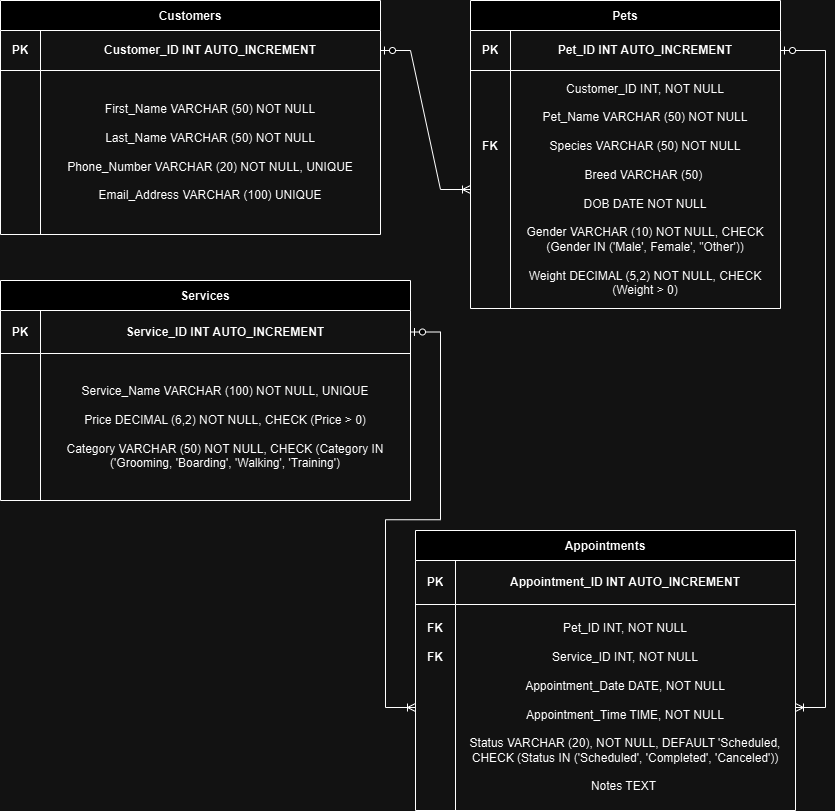

The diagram above was exported from draw.io. Its source (the exported page's mxGraphModel, read from the mxfile embedded in the PNG):
<mxGraphModel dx="1146" dy="493" grid="1" gridSize="10" guides="1" tooltips="1" connect="1" arrows="1" fold="1" page="1" pageScale="1" pageWidth="850" pageHeight="1100" math="0" shadow="0">
  <root>
    <mxCell id="0" />
    <mxCell id="1" parent="0" />
    <mxCell id="zJL2j_4uQa3A7hinkZck-28" value="Customers" style="shape=table;startSize=30;container=1;collapsible=0;childLayout=tableLayout;fontStyle=1" parent="1" vertex="1">
      <mxGeometry x="10" y="20" width="380" height="234" as="geometry" />
    </mxCell>
    <mxCell id="zJL2j_4uQa3A7hinkZck-29" value="" style="shape=tableRow;horizontal=0;startSize=0;swimlaneHead=0;swimlaneBody=0;strokeColor=inherit;top=0;left=0;bottom=0;right=0;collapsible=0;dropTarget=0;fillColor=none;points=[[0,0.5],[1,0.5]];portConstraint=eastwest;" parent="zJL2j_4uQa3A7hinkZck-28" vertex="1">
      <mxGeometry y="30" width="380" height="40" as="geometry" />
    </mxCell>
    <mxCell id="zJL2j_4uQa3A7hinkZck-30" value="&lt;b&gt;PK&lt;/b&gt;" style="shape=partialRectangle;html=1;whiteSpace=wrap;connectable=0;strokeColor=inherit;overflow=hidden;fillColor=none;top=0;left=0;bottom=0;right=0;pointerEvents=1;" parent="zJL2j_4uQa3A7hinkZck-29" vertex="1">
      <mxGeometry width="40" height="40" as="geometry">
        <mxRectangle width="40" height="40" as="alternateBounds" />
      </mxGeometry>
    </mxCell>
    <mxCell id="zJL2j_4uQa3A7hinkZck-31" value="&lt;b&gt;Customer_ID INT AUTO_INCREMENT&lt;/b&gt;" style="shape=partialRectangle;html=1;whiteSpace=wrap;connectable=0;strokeColor=inherit;overflow=hidden;fillColor=none;top=0;left=0;bottom=0;right=0;pointerEvents=1;" parent="zJL2j_4uQa3A7hinkZck-29" vertex="1">
      <mxGeometry x="40" width="340" height="40" as="geometry">
        <mxRectangle width="340" height="40" as="alternateBounds" />
      </mxGeometry>
    </mxCell>
    <mxCell id="zJL2j_4uQa3A7hinkZck-32" value="" style="shape=tableRow;horizontal=0;startSize=0;swimlaneHead=0;swimlaneBody=0;strokeColor=inherit;top=0;left=0;bottom=0;right=0;collapsible=0;dropTarget=0;fillColor=none;points=[[0,0.5],[1,0.5]];portConstraint=eastwest;" parent="zJL2j_4uQa3A7hinkZck-28" vertex="1">
      <mxGeometry y="70" width="380" height="164" as="geometry" />
    </mxCell>
    <mxCell id="zJL2j_4uQa3A7hinkZck-33" value="" style="shape=partialRectangle;html=1;whiteSpace=wrap;connectable=0;strokeColor=inherit;overflow=hidden;fillColor=none;top=0;left=0;bottom=0;right=0;pointerEvents=1;" parent="zJL2j_4uQa3A7hinkZck-32" vertex="1">
      <mxGeometry width="40" height="164" as="geometry">
        <mxRectangle width="40" height="164" as="alternateBounds" />
      </mxGeometry>
    </mxCell>
    <mxCell id="zJL2j_4uQa3A7hinkZck-34" value="First_Name VARCHAR (50) NOT NULL&lt;div&gt;&lt;br&gt;&lt;/div&gt;&lt;div&gt;Last_Name VARCHAR (50) NOT NULL&lt;br&gt;&lt;/div&gt;&lt;div&gt;&lt;br&gt;&lt;/div&gt;&lt;div&gt;Phone_Number VARCHAR (20) NOT NULL, UNIQUE&lt;br&gt;&lt;/div&gt;&lt;div&gt;&lt;br&gt;&lt;/div&gt;&lt;div&gt;&lt;div&gt;Email_Address VARCHAR (100) UNIQUE&lt;/div&gt;&lt;/div&gt;" style="shape=partialRectangle;html=1;whiteSpace=wrap;connectable=0;strokeColor=inherit;overflow=hidden;fillColor=none;top=0;left=0;bottom=0;right=0;pointerEvents=1;" parent="zJL2j_4uQa3A7hinkZck-32" vertex="1">
      <mxGeometry x="40" width="340" height="164" as="geometry">
        <mxRectangle width="340" height="164" as="alternateBounds" />
      </mxGeometry>
    </mxCell>
    <mxCell id="zJL2j_4uQa3A7hinkZck-35" value="Pets" style="shape=table;startSize=30;container=1;collapsible=0;childLayout=tableLayout;fontStyle=1" parent="1" vertex="1">
      <mxGeometry x="480" y="20" width="310" height="308" as="geometry" />
    </mxCell>
    <mxCell id="zJL2j_4uQa3A7hinkZck-36" value="" style="shape=tableRow;horizontal=0;startSize=0;swimlaneHead=0;swimlaneBody=0;strokeColor=inherit;top=0;left=0;bottom=0;right=0;collapsible=0;dropTarget=0;fillColor=none;points=[[0,0.5],[1,0.5]];portConstraint=eastwest;" parent="zJL2j_4uQa3A7hinkZck-35" vertex="1">
      <mxGeometry y="30" width="310" height="40" as="geometry" />
    </mxCell>
    <mxCell id="zJL2j_4uQa3A7hinkZck-37" value="&lt;b&gt;PK&lt;/b&gt;" style="shape=partialRectangle;html=1;whiteSpace=wrap;connectable=0;strokeColor=inherit;overflow=hidden;fillColor=none;top=0;left=0;bottom=0;right=0;pointerEvents=1;" parent="zJL2j_4uQa3A7hinkZck-36" vertex="1">
      <mxGeometry width="40" height="40" as="geometry">
        <mxRectangle width="40" height="40" as="alternateBounds" />
      </mxGeometry>
    </mxCell>
    <mxCell id="zJL2j_4uQa3A7hinkZck-38" value="&lt;b&gt;Pet_ID INT AUTO_INCREMENT&lt;/b&gt;" style="shape=partialRectangle;html=1;whiteSpace=wrap;connectable=0;strokeColor=inherit;overflow=hidden;fillColor=none;top=0;left=0;bottom=0;right=0;pointerEvents=1;" parent="zJL2j_4uQa3A7hinkZck-36" vertex="1">
      <mxGeometry x="40" width="270" height="40" as="geometry">
        <mxRectangle width="270" height="40" as="alternateBounds" />
      </mxGeometry>
    </mxCell>
    <mxCell id="zJL2j_4uQa3A7hinkZck-39" value="" style="shape=tableRow;horizontal=0;startSize=0;swimlaneHead=0;swimlaneBody=0;strokeColor=inherit;top=0;left=0;bottom=0;right=0;collapsible=0;dropTarget=0;fillColor=none;points=[[0,0.5],[1,0.5]];portConstraint=eastwest;" parent="zJL2j_4uQa3A7hinkZck-35" vertex="1">
      <mxGeometry y="70" width="310" height="238" as="geometry" />
    </mxCell>
    <mxCell id="zJL2j_4uQa3A7hinkZck-40" value="&lt;b&gt;FK&lt;/b&gt;&lt;div&gt;&lt;b&gt;&lt;br&gt;&lt;/b&gt;&lt;/div&gt;&lt;div&gt;&lt;b&gt;&lt;br&gt;&lt;/b&gt;&lt;/div&gt;&lt;div&gt;&lt;b&gt;&lt;br&gt;&lt;/b&gt;&lt;/div&gt;&lt;div&gt;&lt;b&gt;&lt;br&gt;&lt;/b&gt;&lt;/div&gt;&lt;div&gt;&lt;b&gt;&lt;br&gt;&lt;/b&gt;&lt;/div&gt;&lt;div&gt;&lt;b&gt;&lt;br&gt;&lt;/b&gt;&lt;/div&gt;" style="shape=partialRectangle;html=1;whiteSpace=wrap;connectable=0;strokeColor=inherit;overflow=hidden;fillColor=none;top=0;left=0;bottom=0;right=0;pointerEvents=1;" parent="zJL2j_4uQa3A7hinkZck-39" vertex="1">
      <mxGeometry width="40" height="238" as="geometry">
        <mxRectangle width="40" height="238" as="alternateBounds" />
      </mxGeometry>
    </mxCell>
    <mxCell id="zJL2j_4uQa3A7hinkZck-41" value="Customer_ID&amp;nbsp;INT, NOT NULL&lt;div&gt;&lt;br&gt;&lt;/div&gt;&lt;div&gt;Pet_Name VARCHAR (50) NOT NULL&lt;/div&gt;&lt;div&gt;&lt;br&gt;&lt;/div&gt;&lt;div&gt;Species VARCHAR (50) NOT NULL&lt;br&gt;&lt;/div&gt;&lt;div&gt;&lt;br&gt;&lt;/div&gt;&lt;div&gt;Breed VARCHAR (50)&amp;nbsp;&lt;br&gt;&lt;/div&gt;&lt;div&gt;&lt;br&gt;&lt;/div&gt;&lt;div&gt;DOB DATE NOT NULL&lt;/div&gt;&lt;div&gt;&lt;br&gt;&lt;/div&gt;&lt;div&gt;Gender VARCHAR (10) NOT NULL, CHECK (Gender IN ('Male', Female', &quot;Other'))&lt;/div&gt;&lt;div&gt;&lt;br&gt;&lt;/div&gt;&lt;div&gt;Weight DECIMAL (5,2) NOT NULL, CHECK (Weight &amp;gt; 0)&lt;/div&gt;" style="shape=partialRectangle;html=1;whiteSpace=wrap;connectable=0;strokeColor=inherit;overflow=hidden;fillColor=none;top=0;left=0;bottom=0;right=0;pointerEvents=1;" parent="zJL2j_4uQa3A7hinkZck-39" vertex="1">
      <mxGeometry x="40" width="270" height="238" as="geometry">
        <mxRectangle width="270" height="238" as="alternateBounds" />
      </mxGeometry>
    </mxCell>
    <mxCell id="zJL2j_4uQa3A7hinkZck-42" value="Services" style="shape=table;startSize=30;container=1;collapsible=0;childLayout=tableLayout;fontStyle=1" parent="1" vertex="1">
      <mxGeometry x="10" y="300" width="410" height="220" as="geometry" />
    </mxCell>
    <mxCell id="zJL2j_4uQa3A7hinkZck-43" value="" style="shape=tableRow;horizontal=0;startSize=0;swimlaneHead=0;swimlaneBody=0;strokeColor=inherit;top=0;left=0;bottom=0;right=0;collapsible=0;dropTarget=0;fillColor=none;points=[[0,0.5],[1,0.5]];portConstraint=eastwest;" parent="zJL2j_4uQa3A7hinkZck-42" vertex="1">
      <mxGeometry y="30" width="410" height="43" as="geometry" />
    </mxCell>
    <mxCell id="zJL2j_4uQa3A7hinkZck-44" value="&lt;b&gt;PK&lt;/b&gt;" style="shape=partialRectangle;html=1;whiteSpace=wrap;connectable=0;strokeColor=inherit;overflow=hidden;fillColor=none;top=0;left=0;bottom=0;right=0;pointerEvents=1;" parent="zJL2j_4uQa3A7hinkZck-43" vertex="1">
      <mxGeometry width="40" height="43" as="geometry">
        <mxRectangle width="40" height="43" as="alternateBounds" />
      </mxGeometry>
    </mxCell>
    <mxCell id="zJL2j_4uQa3A7hinkZck-45" value="&lt;b&gt;Service_ID INT AUTO_INCREMENT&lt;/b&gt;" style="shape=partialRectangle;html=1;whiteSpace=wrap;connectable=0;strokeColor=inherit;overflow=hidden;fillColor=none;top=0;left=0;bottom=0;right=0;pointerEvents=1;" parent="zJL2j_4uQa3A7hinkZck-43" vertex="1">
      <mxGeometry x="40" width="370" height="43" as="geometry">
        <mxRectangle width="370" height="43" as="alternateBounds" />
      </mxGeometry>
    </mxCell>
    <mxCell id="zJL2j_4uQa3A7hinkZck-46" value="" style="shape=tableRow;horizontal=0;startSize=0;swimlaneHead=0;swimlaneBody=0;strokeColor=inherit;top=0;left=0;bottom=0;right=0;collapsible=0;dropTarget=0;fillColor=none;points=[[0,0.5],[1,0.5]];portConstraint=eastwest;" parent="zJL2j_4uQa3A7hinkZck-42" vertex="1">
      <mxGeometry y="73" width="410" height="147" as="geometry" />
    </mxCell>
    <mxCell id="zJL2j_4uQa3A7hinkZck-47" value="" style="shape=partialRectangle;html=1;whiteSpace=wrap;connectable=0;strokeColor=inherit;overflow=hidden;fillColor=none;top=0;left=0;bottom=0;right=0;pointerEvents=1;" parent="zJL2j_4uQa3A7hinkZck-46" vertex="1">
      <mxGeometry width="40" height="147" as="geometry">
        <mxRectangle width="40" height="147" as="alternateBounds" />
      </mxGeometry>
    </mxCell>
    <mxCell id="zJL2j_4uQa3A7hinkZck-48" value="Service_Name VARCHAR (100) NOT NULL, UNIQUE&lt;div&gt;&lt;br&gt;&lt;/div&gt;&lt;div&gt;Price DECIMAL (6,2) NOT NULL, CHECK (Price &amp;gt; 0)&lt;/div&gt;&lt;div&gt;&lt;br&gt;&lt;/div&gt;&lt;div&gt;Category VARCHAR (50) NOT NULL, CHECK (Category IN ('Grooming, 'Boarding', 'Walking',&amp;nbsp;&lt;span style=&quot;background-color: initial;&quot;&gt;'Training'&lt;/span&gt;&lt;span style=&quot;background-color: initial;&quot;&gt;)&lt;/span&gt;&lt;/div&gt;" style="shape=partialRectangle;html=1;whiteSpace=wrap;connectable=0;strokeColor=inherit;overflow=hidden;fillColor=none;top=0;left=0;bottom=0;right=0;pointerEvents=1;" parent="zJL2j_4uQa3A7hinkZck-46" vertex="1">
      <mxGeometry x="40" width="370" height="147" as="geometry">
        <mxRectangle width="370" height="147" as="alternateBounds" />
      </mxGeometry>
    </mxCell>
    <mxCell id="zJL2j_4uQa3A7hinkZck-49" value="Appointments" style="shape=table;startSize=30;container=1;collapsible=0;childLayout=tableLayout;fontStyle=1" parent="1" vertex="1">
      <mxGeometry x="425" y="550" width="380" height="280" as="geometry" />
    </mxCell>
    <mxCell id="zJL2j_4uQa3A7hinkZck-50" value="" style="shape=tableRow;horizontal=0;startSize=0;swimlaneHead=0;swimlaneBody=0;strokeColor=inherit;top=0;left=0;bottom=0;right=0;collapsible=0;dropTarget=0;fillColor=none;points=[[0,0.5],[1,0.5]];portConstraint=eastwest;" parent="zJL2j_4uQa3A7hinkZck-49" vertex="1">
      <mxGeometry y="30" width="380" height="44" as="geometry" />
    </mxCell>
    <mxCell id="zJL2j_4uQa3A7hinkZck-51" value="&lt;b&gt;PK&lt;/b&gt;" style="shape=partialRectangle;html=1;whiteSpace=wrap;connectable=0;strokeColor=inherit;overflow=hidden;fillColor=none;top=0;left=0;bottom=0;right=0;pointerEvents=1;" parent="zJL2j_4uQa3A7hinkZck-50" vertex="1">
      <mxGeometry width="40" height="44" as="geometry">
        <mxRectangle width="40" height="44" as="alternateBounds" />
      </mxGeometry>
    </mxCell>
    <mxCell id="zJL2j_4uQa3A7hinkZck-52" value="&lt;b&gt;Appointment_ID INT AUTO_INCREMENT&lt;/b&gt;" style="shape=partialRectangle;html=1;whiteSpace=wrap;connectable=0;strokeColor=inherit;overflow=hidden;fillColor=none;top=0;left=0;bottom=0;right=0;pointerEvents=1;" parent="zJL2j_4uQa3A7hinkZck-50" vertex="1">
      <mxGeometry x="40" width="340" height="44" as="geometry">
        <mxRectangle width="340" height="44" as="alternateBounds" />
      </mxGeometry>
    </mxCell>
    <mxCell id="zJL2j_4uQa3A7hinkZck-53" value="" style="shape=tableRow;horizontal=0;startSize=0;swimlaneHead=0;swimlaneBody=0;strokeColor=inherit;top=0;left=0;bottom=0;right=0;collapsible=0;dropTarget=0;fillColor=none;points=[[0,0.5],[1,0.5]];portConstraint=eastwest;" parent="zJL2j_4uQa3A7hinkZck-49" vertex="1">
      <mxGeometry y="74" width="380" height="206" as="geometry" />
    </mxCell>
    <mxCell id="zJL2j_4uQa3A7hinkZck-54" value="&lt;div&gt;&lt;b style=&quot;background-color: initial;&quot;&gt;FK&lt;/b&gt;&lt;br&gt;&lt;/div&gt;&lt;div&gt;&lt;b&gt;&lt;br&gt;&lt;/b&gt;&lt;/div&gt;&lt;div&gt;&lt;b&gt;FK&lt;/b&gt;&lt;/div&gt;&lt;div&gt;&lt;b&gt;&lt;br&gt;&lt;/b&gt;&lt;/div&gt;&lt;div&gt;&lt;b&gt;&lt;br&gt;&lt;/b&gt;&lt;/div&gt;&lt;div&gt;&lt;b&gt;&lt;br&gt;&lt;/b&gt;&lt;/div&gt;&lt;div&gt;&lt;b&gt;&lt;br&gt;&lt;/b&gt;&lt;/div&gt;&lt;div&gt;&lt;b&gt;&lt;br&gt;&lt;/b&gt;&lt;/div&gt;&lt;div&gt;&lt;b&gt;&lt;br&gt;&lt;/b&gt;&lt;/div&gt;&lt;div&gt;&lt;b&gt;&lt;br&gt;&lt;/b&gt;&lt;/div&gt;&lt;div&gt;&lt;b&gt;&lt;br&gt;&lt;/b&gt;&lt;/div&gt;&lt;div&gt;&lt;b&gt;&lt;br&gt;&lt;/b&gt;&lt;/div&gt;" style="shape=partialRectangle;html=1;whiteSpace=wrap;connectable=0;strokeColor=inherit;overflow=hidden;fillColor=none;top=0;left=0;bottom=0;right=0;pointerEvents=1;" parent="zJL2j_4uQa3A7hinkZck-53" vertex="1">
      <mxGeometry width="40" height="206" as="geometry">
        <mxRectangle width="40" height="206" as="alternateBounds" />
      </mxGeometry>
    </mxCell>
    <mxCell id="zJL2j_4uQa3A7hinkZck-55" value="&lt;div&gt;Pet_ID INT, NOT NULL&lt;/div&gt;&lt;div&gt;&lt;span style=&quot;background-color: initial;&quot;&gt;&lt;br&gt;&lt;/span&gt;&lt;/div&gt;&lt;div&gt;&lt;span style=&quot;background-color: initial;&quot;&gt;Service_ID INT, NOT NULL&lt;/span&gt;&lt;br&gt;&lt;/div&gt;&lt;div&gt;&lt;span style=&quot;background-color: initial;&quot;&gt;&lt;br&gt;&lt;/span&gt;&lt;/div&gt;&lt;div&gt;Appointment_Date DATE, NOT NULL&lt;/div&gt;&lt;div&gt;&lt;br&gt;&lt;/div&gt;&lt;div&gt;Appointment_Time TIME, NOT NULL&lt;/div&gt;&lt;div&gt;&lt;br&gt;&lt;/div&gt;&lt;div&gt;Status VARCHAR (20), NOT NULL, DEFAULT 'Scheduled, CHECK (Status IN ('Scheduled', 'Completed', 'Canceled'))&lt;/div&gt;&lt;div&gt;&lt;br&gt;&lt;/div&gt;&lt;div&gt;Notes TEXT&amp;nbsp;&lt;/div&gt;" style="shape=partialRectangle;html=1;whiteSpace=wrap;connectable=0;strokeColor=inherit;overflow=hidden;fillColor=none;top=0;left=0;bottom=0;right=0;pointerEvents=1;" parent="zJL2j_4uQa3A7hinkZck-53" vertex="1">
      <mxGeometry x="40" width="340" height="206" as="geometry">
        <mxRectangle width="340" height="206" as="alternateBounds" />
      </mxGeometry>
    </mxCell>
    <mxCell id="zJL2j_4uQa3A7hinkZck-56" value="" style="edgeStyle=entityRelationEdgeStyle;fontSize=12;html=1;endArrow=ERoneToMany;startArrow=ERzeroToOne;rounded=0;exitX=1;exitY=0.5;exitDx=0;exitDy=0;" parent="1" source="zJL2j_4uQa3A7hinkZck-36" target="zJL2j_4uQa3A7hinkZck-53" edge="1">
      <mxGeometry width="100" height="100" relative="1" as="geometry">
        <mxPoint x="880" y="350" as="sourcePoint" />
        <mxPoint x="580" y="370" as="targetPoint" />
      </mxGeometry>
    </mxCell>
    <mxCell id="zJL2j_4uQa3A7hinkZck-57" value="" style="edgeStyle=entityRelationEdgeStyle;fontSize=12;html=1;endArrow=ERoneToMany;startArrow=ERzeroToOne;rounded=0;exitX=1;exitY=0.5;exitDx=0;exitDy=0;entryX=0;entryY=0.5;entryDx=0;entryDy=0;" parent="1" source="zJL2j_4uQa3A7hinkZck-29" target="zJL2j_4uQa3A7hinkZck-39" edge="1">
      <mxGeometry width="100" height="100" relative="1" as="geometry">
        <mxPoint x="500" y="230" as="sourcePoint" />
        <mxPoint x="600" y="130" as="targetPoint" />
      </mxGeometry>
    </mxCell>
    <mxCell id="zJL2j_4uQa3A7hinkZck-58" value="" style="edgeStyle=entityRelationEdgeStyle;fontSize=12;html=1;endArrow=ERoneToMany;startArrow=ERzeroToOne;rounded=0;exitX=1;exitY=0.5;exitDx=0;exitDy=0;" parent="1" source="zJL2j_4uQa3A7hinkZck-43" target="zJL2j_4uQa3A7hinkZck-53" edge="1">
      <mxGeometry width="100" height="100" relative="1" as="geometry">
        <mxPoint x="500" y="520" as="sourcePoint" />
        <mxPoint x="600" y="420" as="targetPoint" />
      </mxGeometry>
    </mxCell>
  </root>
</mxGraphModel>